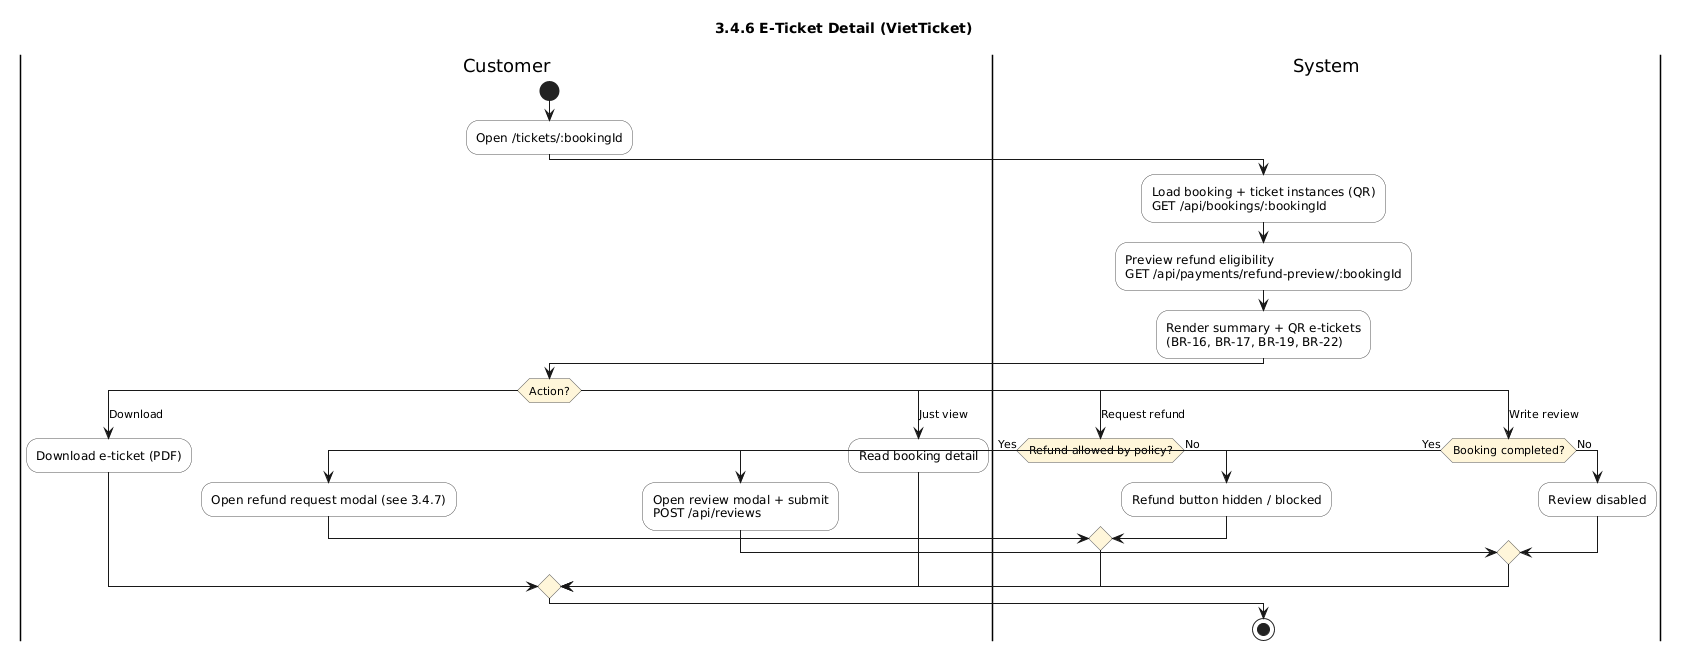

The diagram above was rendered by PlantUML. Its source (embedded in the PNG):
@startuml
title 3.4.6 E-Ticket Detail (VietTicket)
skinparam shadowing false
skinparam defaultFontName Arial
skinparam ActivityBackgroundColor #FDFDFD
skinparam ActivityBorderColor #555555
skinparam ActivityDiamondBackgroundColor #FFF6DA

|Customer|
start
:Open /tickets/:bookingId;
|System|
:Load booking + ticket instances (QR)\nGET /api/bookings/:bookingId;
:Preview refund eligibility\nGET /api/payments/refund-preview/:bookingId;
:Render summary + QR e-tickets\n(BR-16, BR-17, BR-19, BR-22);
|Customer|
switch (Action?)
case (Download)
  :Download e-ticket (PDF);
case (Request refund)
  |System|
  if (Refund allowed by policy?) then (Yes)
    |Customer|
    :Open refund request modal (see 3.4.7);
  else (No)
    |System|
    :Refund button hidden / blocked;
  endif
case (Write review)
  |System|
  if (Booking completed?) then (Yes)
    |Customer|
    :Open review modal + submit\nPOST /api/reviews;
  else (No)
    |System|
    :Review disabled;
  endif
case (Just view)
  |Customer|
  :Read booking detail;
endswitch
|System|
stop
@enduml